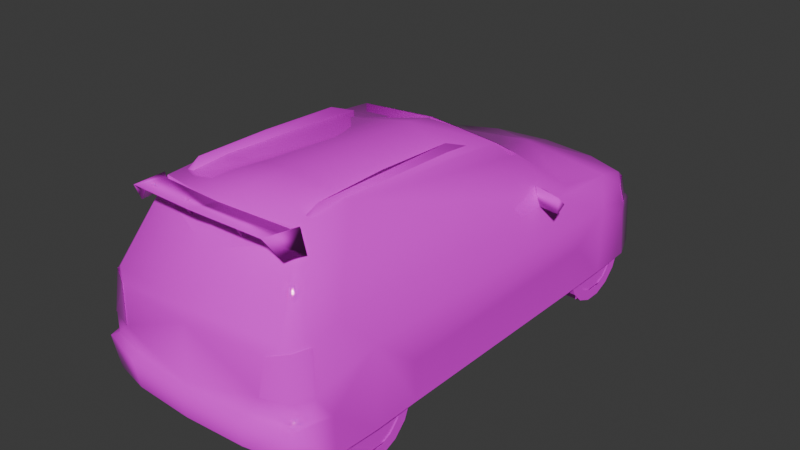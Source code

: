 # Source: demas.blend  (saved by Blender 4.0.36; exported with 4.5.12 LTS)
import bpy
from mathutils import Matrix  # noqa: F401  (used for matrix-valued properties, if any)

bpy.ops.wm.read_factory_settings(use_empty=True)
scene = bpy.context.scene
scene.name = 'Scene'

# ---- collections
col_collection = bpy.data.collections.new('Collection'); scene.collection.children.link(col_collection)

# ---- images (referenced by path relative to the original .blend; pixels are not part of the script)
import os
ASSET_DIR = os.environ.get("B2B_ASSET_DIR", "")  # directory of the original .blend (textures are referenced by path, not embedded)
HERE = os.path.dirname(os.path.abspath(__file__))  # packed textures are extracted next to this script under _unpacked/

def load_image(name, relpath, width, height, colorspace="sRGB"):
    """Load a texture the original file referenced (path relative to the .blend, or extracted next to this script)."""
    p = next((c for c in (os.path.join(HERE, relpath), os.path.join(ASSET_DIR, relpath)) if relpath and os.path.exists(c)), "")
    if p:
        img = bpy.data.images.load(p, check_existing=True)
        img.name = name
    else:  # same state as the original file: an image datablock whose file is absent (Cycles renders it pink)
        img = bpy.data.images.new(name, width, height)
        img.source = "FILE"
        img.filepath = "//" + (relpath or name)
    img.colorspace_settings.name = colorspace
    return img
img_0_png = load_image('0.png', 'textures/0.png', 1024, 1024, 'sRGB')

# ---- materials (node trees are filled in below, after node groups)
mat_material_001 = bpy.data.materials.new('Material.001')
mat_material_001.alpha_threshold = 0.999
mat_material_001.use_transparent_shadow = False
mat_material_001.roughness = 0.5
mat_material_001.line_color = (0.0, 0.0, 0.0, 1.0)
mat_material = bpy.data.materials.new('Material')
mat_material.alpha_threshold = 0.999
mat_material.use_transparent_shadow = False
mat_material.roughness = 0.5
mat_material.line_color = (0.0, 0.0, 0.0, 1.0)

# ---- material node trees
mat_material_001.use_nodes = True; mat_material_001.node_tree.nodes.clear()
_N = mat_material_001.node_tree.nodes; _L = mat_material_001.node_tree.links
n0 = _N.new('ShaderNodeOutputMaterial'); n0.name = 'Material Output'; n0.location = (300, 300)
n1 = _N.new('ShaderNodeBsdfPrincipled'); n1.name = 'Principled BSDF'; n1.location = (10, 300)
n1.inputs[2].default_value = 0.0
n1.inputs[3].default_value = 1.45
n2 = _N.new('ShaderNodeTexImage'); n2.name = 'Image Texture'; n2.location = (-280, 280)
n2.image = img_0_png
n2.interpolation = 'Closest'
_L.new(n1.outputs[0], n0.inputs[0])
_L.new(n2.outputs[0], n1.inputs[0])
_L.new(n2.outputs[1], n1.inputs[4])
n0.is_active_output = True
mat_material.use_nodes = True; mat_material.node_tree.nodes.clear()
_N = mat_material.node_tree.nodes; _L = mat_material.node_tree.links
n0 = _N.new('ShaderNodeOutputMaterial'); n0.name = 'Material Output'; n0.location = (300, 300)
n1 = _N.new('ShaderNodeBsdfPrincipled'); n1.name = 'Principled BSDF'; n1.location = (10, 300)
n1.inputs[3].default_value = 1.45
n2 = _N.new('ShaderNodeTexImage'); n2.name = 'Image Texture'; n2.location = (-280, 280)
n2.image = img_0_png
n2.interpolation = 'Closest'
_L.new(n1.outputs[0], n0.inputs[0])
_L.new(n2.outputs[0], n1.inputs[0])
_L.new(n2.outputs[1], n1.inputs[4])
n0.is_active_output = True

# ---- world
world_world = bpy.data.worlds.new('World'); scene.world = world_world
world_world.use_nodes = True; world_world.node_tree.nodes.clear()
_N = world_world.node_tree.nodes; _L = world_world.node_tree.links
n0 = _N.new('ShaderNodeOutputWorld'); n0.name = 'World Output'; n0.location = (300, 300)
n1 = _N.new('ShaderNodeBackground'); n1.name = 'Background'; n1.location = (10, 300)
n1.inputs[0].default_value = (0.05088, 0.05088, 0.05088, 1.0)
_L.new(n1.outputs[0], n0.inputs[0])
n0.is_active_output = True
world_world.color = (0.05088, 0.05088, 0.05088)
world_world.use_sun_shadow = False
world_world.sun_shadow_jitter_overblur = 0.0

# ---- meshes
me_a_emn = bpy.data.meshes.new('a-emn')
me_a_emn.from_pydata([(-0.3946, 0.8316, -0.007083), (-0.3946, -1.528, 0.02906), (-0.3946, 1.473, 0.461), (-0.3946, -0.8534, 0.5596), (-0.3946, 0.9352, 0.5152), (-0.3946, -1.525, 0.5977), (-0.3946, 1.554, -0.007083), (-0.3946, -0.8502, 0.01319), (0.3938, 0.8316, -0.007083), (0.3938, 1.554, -0.007083), (0.3938, 1.473, 0.461), (0.3938, 0.9352, 0.5152), (0.3938, -1.528, 0.02906), (0.3938, -0.8502, 0.01319), (0.3938, -0.8534, 0.5596), (0.3938, -1.525, 0.5977), (0.2161, -1.472, 1.269), (0.2154, -1.489, 1.282), (0.1853, -1.489, 1.282), (0.187, -1.475, 1.271), (0.2002, -1.611, 1.28), (0.2012, -1.536, 1.157), (-0.2012, -1.536, 1.157), (-0.2002, -1.611, 1.28), (-0.187, -1.475, 1.271), (-0.1853, -1.489, 1.282), (-0.2154, -1.489, 1.282), (-0.2161, -1.472, 1.269), (-0.4857, -1.455, 1.269), (-0.5316, -1.429, 1.287), (-0.4881, -1.592, 1.27), (-0.5001, -1.672, 1.302), (-0.5926, -1.446, 1.147), (0.0, -1.51, 1.293), (0.4857, -1.455, 1.269), (0.4881, -1.592, 1.27), (0.5316, -1.429, 1.287), (0.5001, -1.672, 1.302), (0.5926, -1.446, 1.147), (0.0, -1.711, 1.322), (0.0, -1.639, 1.284), (-0.4903, -1.311, 1.261), (-0.4725, -1.227, 1.33), (-0.439, -1.311, 1.261), (-0.4627, 0.0901, 1.219), (-0.4627, -0.126, 1.306), (-0.4622, -0.7032, 1.332), (0.4622, -0.7032, 1.332), (0.4627, -0.126, 1.306), (0.4627, 0.0901, 1.219), (0.439, -1.311, 1.261), (0.4725, -1.227, 1.33), (0.4903, -1.311, 1.261), (0.9081, 0.5421, 0.7899), (0.7039, 0.65, 0.786), (0.7296, 0.536, 0.722), (0.681, 0.5491, 0.8521), (0.8922, 0.4922, 0.8473), (0.8922, 0.4957, 0.7315), (-0.8922, 0.4957, 0.7315), (-0.8922, 0.4922, 0.8473), (-0.681, 0.5491, 0.8521), (-0.7296, 0.536, 0.722), (-0.7039, 0.65, 0.786), (-0.9081, 0.5421, 0.7899), (-0.7083, 1.789, 0.326), (-0.2823, 1.886, -0.01294), (0.0002417, 1.017, 0.7765), (-0.5325, -1.032, 1.281), (0.0002417, -0.9999, 1.314), (0.0002417, 0.335, 1.214), (-0.8214, 1.554, -0.01294), (-0.8314, -1.525, 0.02491), (0.7222, -1.748, 0.04419), (0.8316, -1.525, 0.02491), (0.8206, -1.525, 0.2898), (0.5316, -1.409, 1.261), (0.8214, 1.554, -0.01294), (0.8351, -1.193, 0.5784), (0.7464, -1.384, 0.7911), (0.5325, -1.032, 1.281), (0.2823, 1.886, -0.01294), (0.7083, 1.789, 0.326), (0.8351, 1.197, 0.4847), (-0.8351, 1.197, 0.4847), (0.8314, 0.8355, -0.01294), (-0.8314, 0.8355, -0.01294), (-0.837, -0.8541, 0.01123), (0.837, -0.8541, 0.01123), (-0.3863, 1.797, 0.5106), (0.3863, 1.797, 0.5106), (-0.8263, -0.8541, 0.2898), (-0.8233, 1.495, 0.326), (0.8263, -0.8541, 0.2898), (0.8263, 0.8941, 0.2898), (-0.8263, 0.8941, 0.2898), (0.8233, 1.495, 0.326), (-0.7342, 0.7645, 0.701), (-0.5333, 0.2881, 1.194), (0.7342, 0.7645, 0.701), (0.5333, 0.2881, 1.194), (0.2803, 1.895, 0.326), (-0.2803, 1.895, 0.326), (-0.8206, -1.525, 0.2898), (0.7086, -1.605, 0.7704), (-0.8351, -1.193, 0.5784), (-0.7247, -1.748, 0.04419), (-0.5316, -1.409, 1.261), (0.0002417, -1.51, 1.278), (-0.7464, -1.384, 0.7911), (-0.7086, -1.605, 0.7704), (0.5269, -1.464, 1.206), (-0.5269, -1.464, 1.206), (-0.7506, -1.782, 0.2788), (0.7506, -1.782, 0.2788), (-0.6522, -1.719, 0.7623), (-0.4324, -1.873, 0.2788), (-0.4288, -1.837, 0.07814), (0.4288, -1.837, 0.07814), (0.4324, -1.873, 0.2788), (0.6522, -1.727, 0.7623), (0.0002417, -1.893, 0.2788), (0.0002417, -1.86, 0.08058), (-0.6868, 1.696, 0.5242), (0.6868, 1.696, 0.5242), (0.0002417, -1.793, 0.7623), (-0.702, -1.703, 0.7225), (0.702, -1.703, 0.7225), (0.0002417, 1.827, 0.5323), (0.0002417, 1.907, 0.326), (0.0002417, 1.898, -0.01294), (0.0002417, 1.479, 0.6854), (-0.7359, 1.778, -0.01294), (0.7354, 1.777, -0.01294), (0.7237, 1.351, 0.6593), (-0.7237, 1.351, 0.6593), (0.7425, -1.585, 0.7225), (-0.7425, -1.585, 0.7225), (0.0, -1.621, 1.057), (-0.7262, -1.733, 0.4341), (-0.7782, -1.615, 0.4341), (0.7262, -1.733, 0.4341), (0.7782, -1.615, 0.4341), (-0.5782, -1.769, 0.6876), (-0.5477, -1.798, 0.4341), (0.5787, -1.769, 0.6876), (0.5477, -1.798, 0.4341), (0.7808, 1.586, 0.3802), (0.7042, 1.731, 0.3802), (0.3704, 1.833, 0.3802), (-0.3704, 1.833, 0.3802), (-0.7042, 1.731, 0.3802), (-0.7808, 1.586, 0.3802), (0.7574, 1.554, 0.515), (-0.7574, 1.554, 0.515), (0.0002417, 1.868, 0.3802), (0.585, 0.4588, 1.075), (0.0002417, 0.5132, 1.11), (-0.585, 0.4588, 1.075), (-0.8377, -1.193, 0.01148), (0.8377, -1.193, 0.01148), (-0.8319, 1.197, -0.01294), (0.8319, 1.197, -0.01294), (0.0002417, -1.839, 0.2898), (-0.7201, -1.737, 0.2898), (0.7201, -1.737, 0.2898), (0.4434, -1.805, 0.2898), (-0.4429, -1.805, 0.2898), (0.7738, -1.652, 0.2898), (-0.7738, -1.652, 0.2898), (-0.7201, 0.8797, 0.7435), (0.7203, 0.8797, 0.7435), (-0.6932, 1.631, 0.5757), (-0.4141, 1.708, 0.5967), (0.4141, 1.708, 0.5967), (0.6932, 1.631, 0.5757), (0.0002417, 1.744, 0.6038), (0.0002417, -1.816, 0.6876), (0.0002417, 0.08839, 1.26), (-0.5201, -0.1362, 1.241), (0.5201, -0.1362, 1.241), (0.5533, -1.59, 1.166), (-0.5533, -1.59, 1.166), (-0.3878, 1.799, 0.5106), (0.3878, 1.799, 0.5106), (-0.6896, 1.698, 0.5242), (0.6896, 1.698, 0.5242), (0.784, 1.588, 0.3802), (0.707, 1.733, 0.3802), (0.3719, 1.835, 0.3802), (-0.3719, 1.835, 0.3802), (-0.707, 1.733, 0.3802), (-0.784, 1.588, 0.3802), (0.7604, 1.556, 0.515), (-0.7604, 1.556, 0.515), (0.0002417, 0.3366, 1.216), (-0.5333, 0.2897, 1.196), (0.5333, 0.2897, 1.195), (0.585, 0.4604, 1.076), (0.0002417, 0.5148, 1.111), (-0.585, 0.4604, 1.077), (0.5316, -1.411, 1.261), (-0.5316, -1.411, 1.261), (0.0002417, -1.512, 1.278), (0.5269, -1.466, 1.206), (-0.5269, -1.466, 1.206), (0.0, -1.622, 1.057), (-0.7049, -1.706, 0.7225), (0.7049, -1.706, 0.7225), (0.7456, -1.588, 0.7225), (-0.7456, -1.588, 0.7225), (-0.7291, -1.736, 0.4341), (-0.7814, -1.617, 0.4341), (0.7291, -1.736, 0.4341), (0.7814, -1.617, 0.4341), (-0.5806, -1.772, 0.6876), (-0.5499, -1.801, 0.4341), (0.5811, -1.772, 0.6876), (0.5499, -1.801, 0.4341)], [], [(130, 81, 66), (122, 117, 118), (105, 78, 75, 103), (78, 105, 91, 93), (84, 83, 94, 95), (83, 84, 92, 96), (66, 81, 133, 132), (72, 74, 73, 106), (106, 73, 118, 117), (88, 87, 86, 85), (132, 133, 77, 71), (87, 88, 93, 91), (72, 103, 75, 74), (85, 86, 95, 94), (71, 77, 96, 92), (1, 5, 3, 7), (0, 4, 2, 6), (12, 13, 14, 15), (8, 9, 10, 11), (126, 139, 143), (127, 145, 141), (146, 141, 145), (144, 143, 139), (182, 31, 32), (36, 37, 38), (37, 35, 181), (31, 182, 30), (163, 177, 144), (163, 146, 177), (167, 144, 164), (166, 165, 146), (172, 173, 123), (175, 124, 174), (125, 177, 145), (125, 143, 177), (75, 114, 74), (103, 72, 113), (107, 110, 126), (104, 76, 127), (99, 83, 134), (97, 135, 84), (80, 76, 79), (68, 109, 107), (78, 83, 79), (75, 78, 142), (136, 142, 78), (79, 136, 78), (137, 105, 140), (109, 105, 137), (131, 176, 173), (131, 174, 176), (135, 172, 154), (134, 153, 175), (97, 170, 135), (97, 158, 170), (164, 169, 113), (75, 168, 114), (75, 142, 168), (120, 125, 145), (115, 143, 125), (163, 166, 146), (163, 144, 167), (141, 146, 165), (139, 164, 144), (154, 84, 135), (153, 134, 83), (124, 90, 174), (151, 65, 152), (126, 143, 115), (134, 171, 99), (89, 123, 173), (145, 177, 146), (165, 114, 168), (123, 154, 172), (148, 147, 82), (127, 120, 145), (143, 144, 177), (126, 110, 137), (105, 103, 140), (140, 103, 169), (152, 65, 92), (113, 169, 103), (136, 104, 127), (113, 72, 106), (114, 73, 74), (99, 79, 83), (153, 124, 175), (147, 96, 82), (99, 171, 156), (59, 60, 64), (58, 53, 57), (50, 52, 51), (52, 49, 48), (49, 50, 48), (44, 45, 43), (41, 45, 44), (43, 42, 41), (33, 40, 28), (33, 34, 40), (30, 28, 40), (35, 40, 34), (181, 38, 37), (36, 38, 34), (181, 35, 38), (34, 37, 36), (35, 34, 38), (29, 32, 31), (30, 32, 28), (182, 32, 30), (28, 29, 31), (29, 28, 32), (24, 22, 27), (25, 26, 23), (18, 20, 17), (19, 16, 21), (98, 70, 157, 158), (70, 100, 156, 157), (152, 154, 123, 151), (150, 151, 123, 89), (149, 90, 124, 148), (147, 148, 124, 153), (139, 126, 137, 140), (107, 112, 138, 108), (141, 142, 136, 127), (138, 111, 76, 108), (68, 69, 178, 179), (69, 80, 180, 178), (176, 128, 89, 173), (171, 67, 157, 156), (164, 139, 140, 169), (163, 121, 119, 166), (121, 163, 167, 116), (141, 165, 168, 142), (77, 96, 83, 162), (86, 95, 84, 161), (92, 71, 161, 84), (162, 83, 94, 85), (88, 93, 78, 160), (72, 103, 105, 159), (91, 87, 159, 105), (160, 78, 75, 74), (100, 180, 80, 156), (179, 98, 158, 68), (89, 128, 155, 150), (128, 90, 149, 155), (164, 113, 116, 167), (166, 119, 114, 165), (131, 134, 175, 174), (81, 101, 82, 133), (147, 153, 83, 96), (135, 170, 67, 131), (171, 134, 131, 67), (149, 101, 129, 155), (101, 81, 130, 129), (76, 111, 120, 127), (138, 125, 120, 111), (152, 92, 84, 154), (176, 174, 90, 128), (116, 117, 122, 121), (172, 135, 131, 173), (118, 73, 114, 119), (117, 116, 113, 106), (157, 67, 170, 158), (137, 110, 107, 109), (122, 118, 119, 121), (136, 79, 76, 104), (107, 126, 115, 112), (107, 108, 69, 68), (68, 158, 97, 109), (69, 108, 76, 80), (138, 112, 115, 125), (150, 155, 129, 102), (97, 84, 105, 109), (82, 101, 149, 148), (83, 78, 93, 94), (102, 65, 151, 150), (102, 66, 132, 65), (100, 70, 178, 180), (99, 156, 80, 79), (88, 85, 94, 93), (77, 133, 82, 96), (132, 71, 92, 65), (95, 86, 87, 91), (70, 98, 179, 178), (95, 91, 105, 84), (102, 129, 130, 66), (64, 63, 62, 59), (64, 60, 61, 63), (62, 61, 60, 59), (56, 55, 58, 57), (56, 57, 53, 54), (55, 54, 53, 58), (51, 47, 48, 50), (47, 51, 52, 48), (42, 46, 45, 41), (46, 42, 43, 45), (31, 30, 40, 39), (37, 34, 33, 39), (28, 31, 39, 33), (35, 37, 39, 40), (22, 23, 26, 27), (24, 25, 23, 22), (18, 19, 21, 20), (20, 21, 16, 17), (192, 194, 185, 191), (190, 191, 185, 183), (189, 184, 186, 188), (187, 188, 186, 193), (196, 195, 199, 200), (195, 197, 198, 199), (202, 205, 206, 203), (206, 204, 201, 203), (207, 211, 215), (208, 217, 213), (218, 213, 217), (216, 215, 211), (211, 207, 210, 212), (213, 214, 209, 208)])
me_a_emn.polygons.foreach_set('use_smooth', [True] * 218)
_k = set([(66, 130), (66, 132), (71, 132), (71, 161), (72, 106), (72, 159), (73, 74), (73, 118), (74, 160), (77, 133), (77, 162), (81, 130), (81, 133), (85, 88), (85, 162), (86, 87), (86, 161), (87, 159), (88, 160), (106, 117), (117, 122), (118, 122)])
me_a_emn.attributes.new('sharp_edge', 'BOOLEAN', 'EDGE').data.foreach_set('value', [ (min(e.vertices), max(e.vertices)) in _k for e in me_a_emn.edges])
_uv = me_a_emn.uv_layers.new(name='UVMap')
_uv.uv.foreach_set('vector', [0.031, 0.0, 0.031, 0.031, 0.0, 0.031, 0.031, 0.0, 0.031, 0.031, 0.0, 0.031, 0.031, 0.0, 0.031, 0.031, 0.0, 0.031, 0.0, 0.0, 0.031, 0.0, 0.031, 0.031, 0.0, 0.031, 0.0, 0.0, 0.031, 0.0, 0.031, 0.031, 0.0, 0.031, 0.0, 0.0, 0.031, 0.0, 0.031, 0.031, 0.0, 0.031, 0.0, 0.0, 0.031, 0.0, 0.031, 0.031, 0.0, 0.031, 0.0, 0.0, 0.031, 0.0, 0.031, 0.031, 0.0, 0.031, 0.0, 0.0, 0.031, 0.0, 0.031, 0.031, 0.0, 0.031, 0.0, 0.0, 0.031, 0.0, 0.031, 0.031, 0.0, 0.031, 0.0, 0.0, 0.031, 0.0, 0.031, 0.031, 0.0, 0.031, 0.0, 0.0, 0.031, 0.0, 0.031, 0.031, 0.0, 0.031, 0.0, 0.0, 0.031, 0.0, 0.031, 0.031, 0.0, 0.031, 0.0, 0.0, 0.031, 0.0, 0.031, 0.031, 0.0, 0.031, 0.0, 0.0, 0.031, 0.0, 0.031, 0.031, 0.0, 0.031, 0.0, 0.0, 0.031, 0.0, 0.031, 0.031, 0.0, 0.031, 0.0, 0.0, 0.031, 0.0, 0.031, 0.031, 0.0, 0.031, 0.0, 0.0, 0.031, 0.0, 0.031, 0.031, 0.0, 0.031, 0.0, 0.0, 0.031, 0.0, 0.031, 0.031, 0.0, 0.031, 0.0, 0.0, 0.569, 0.929, 0.576, 0.855, 0.537, 0.918, 0.569, 0.929, 0.537, 0.918, 0.576, 0.855, 0.529, 0.855, 0.576, 0.855, 0.537, 0.918, 0.529, 0.855, 0.537, 0.918, 0.576, 0.855, 0.192, 0.867, 0.2, 0.863, 0.188, 0.875, 0.365, 0.875, 0.361, 0.863, 0.373, 0.875, 0.373, 0.878, 0.357, 0.902, 0.333, 0.878, 0.373, 0.878, 0.333, 0.878, 0.357, 0.902, 0.376, 0.816, 0.376, 0.918, 0.529, 0.855, 0.376, 0.816, 0.529, 0.855, 0.376, 0.918, 0.498, 0.816, 0.529, 0.855, 0.576, 0.816, 0.498, 0.816, 0.576, 0.816, 0.529, 0.855, 0.961, 0.808, 0.894, 0.784, 0.961, 0.788, 0.631, 0.808, 0.635, 0.788, 0.698, 0.784, 0.376, 0.937, 0.376, 0.918, 0.537, 0.918, 0.376, 0.937, 0.537, 0.918, 0.376, 0.918, 0.549, 0.698, 0.592, 0.694, 0.549, 0.635, 0.549, 0.698, 0.549, 0.635, 0.592, 0.694, 0.945, 0.62, 0.98, 0.518, 1.0, 0.506, 0.98, 0.518, 0.945, 0.62, 1.0, 0.506, 0.157, 0.792, 0.082, 0.741, 0.055, 0.784, 0.157, 0.792, 0.055, 0.784, 0.082, 0.741, 0.871, 0.624, 0.945, 0.62, 0.937, 0.522, 0.871, 0.624, 0.937, 0.522, 0.945, 0.62, 0.49, 0.765, 0.082, 0.741, 0.525, 0.812, 0.549, 0.698, 0.49, 0.765, 0.565, 0.729, 0.561, 0.8, 0.565, 0.729, 0.49, 0.765, 0.525, 0.812, 0.561, 0.8, 0.49, 0.765, 0.561, 0.8, 0.49, 0.765, 0.565, 0.729, 0.525, 0.812, 0.49, 0.765, 0.561, 0.8, 0.796, 0.843, 0.796, 0.776, 0.894, 0.784, 0.796, 0.843, 0.698, 0.784, 0.796, 0.776, 0.055, 0.784, 0.008, 0.765, 0.02, 0.749, 0.055, 0.784, 0.02, 0.749, 0.008, 0.765, 0.157, 0.792, 0.137, 0.8, 0.059, 0.78, 0.522, 0.502, 0.58, 0.584, 0.502, 0.514, 0.584, 0.698, 0.569, 0.698, 0.592, 0.694, 0.549, 0.698, 0.569, 0.698, 0.592, 0.694, 0.549, 0.698, 0.565, 0.729, 0.569, 0.698, 0.557, 0.937, 0.376, 0.937, 0.537, 0.918, 0.557, 0.937, 0.537, 0.918, 0.376, 0.937, 0.376, 0.816, 0.498, 0.816, 0.529, 0.855, 0.376, 0.816, 0.529, 0.855, 0.498, 0.816, 0.576, 0.855, 0.529, 0.855, 0.576, 0.816, 0.576, 0.855, 0.576, 0.816, 0.529, 0.855, 0.02, 0.749, 0.082, 0.741, 0.055, 0.784, 0.02, 0.749, 0.055, 0.784, 0.082, 0.741, 0.635, 0.788, 0.706, 0.765, 0.698, 0.784, 0.965, 0.749, 0.965, 0.733, 0.988, 0.749, 0.569, 0.929, 0.537, 0.918, 0.557, 0.937, 0.055, 0.784, 0.137, 0.804, 0.157, 0.792, 0.89, 0.765, 0.961, 0.788, 0.894, 0.784, 0.537, 0.918, 0.376, 0.918, 0.529, 0.855, 0.584, 0.698, 0.592, 0.694, 0.569, 0.698, 0.0, 0.753, 0.02, 0.749, 0.008, 0.765, 0.965, 0.749, 0.988, 0.749, 0.965, 0.733, 0.569, 0.929, 0.557, 0.937, 0.537, 0.918, 0.537, 0.918, 0.529, 0.855, 0.376, 0.918, 1.0, 0.506, 0.98, 0.518, 0.976, 0.506, 0.49, 0.765, 0.549, 0.698, 0.565, 0.729, 0.565, 0.729, 0.549, 0.698, 0.569, 0.698, 0.988, 0.749, 0.965, 0.733, 1.0, 0.733, 0.592, 0.694, 0.569, 0.698, 0.549, 0.698, 0.976, 0.506, 0.98, 0.518, 1.0, 0.506, 0.592, 0.694, 0.549, 0.635, 0.588, 0.639, 0.592, 0.694, 0.588, 0.639, 0.549, 0.635, 0.157, 0.792, 0.525, 0.812, 0.082, 0.741, 0.02, 0.749, 0.0, 0.753, 0.008, 0.765, 0.988, 0.749, 1.0, 0.733, 0.965, 0.733, 0.522, 0.502, 0.502, 0.514, 0.58, 0.584, 0.369, 0.961, 0.369, 1.0, 0.373, 0.98, 0.369, 0.961, 0.373, 0.98, 0.369, 1.0, 0.373, 0.831, 0.373, 0.831, 0.361, 0.859, 0.373, 0.831, 0.188, 0.816, 0.216, 0.851, 0.188, 0.816, 0.373, 0.831, 0.216, 0.851, 0.188, 0.816, 0.216, 0.851, 0.373, 0.831, 0.373, 0.831, 0.216, 0.851, 0.188, 0.816, 0.373, 0.831, 0.361, 0.859, 0.373, 0.831, 0.373, 0.949, 0.373, 0.902, 0.322, 0.953, 0.314, 0.945, 0.365, 0.953, 0.314, 0.902, 0.325, 0.906, 0.322, 0.953, 0.373, 0.902, 0.361, 0.906, 0.314, 0.902, 0.365, 0.953, 0.369, 0.867, 0.373, 0.875, 0.361, 0.863, 0.365, 0.929, 0.369, 0.914, 0.365, 0.925, 0.333, 0.878, 0.357, 0.902, 0.314, 0.933, 0.357, 0.875, 0.361, 0.863, 0.365, 0.875, 0.357, 0.902, 0.341, 0.953, 0.314, 0.933, 0.196, 0.875, 0.188, 0.875, 0.2, 0.863, 0.357, 0.902, 0.314, 0.933, 0.341, 0.953, 0.333, 0.878, 0.314, 0.933, 0.357, 0.902, 0.204, 0.875, 0.196, 0.875, 0.2, 0.863, 0.322, 0.929, 0.322, 0.925, 0.318, 0.914, 0.337, 0.925, 0.333, 0.914, 0.333, 0.925, 0.337, 0.929, 0.333, 0.929, 0.333, 0.925, 0.349, 0.929, 0.353, 0.925, 0.353, 0.929, 0.349, 0.925, 0.353, 0.925, 0.353, 0.914, 0.424, 0.341, 0.561, 0.341, 0.561, 0.322, 0.412, 0.318, 0.561, 0.341, 0.424, 0.341, 0.412, 0.318, 0.561, 0.322, 0.624, 0.941, 0.616, 0.992, 0.592, 1.0, 0.6, 0.941, 0.494, 0.941, 0.6, 0.941, 0.592, 1.0, 0.498, 0.992, 0.494, 0.941, 0.498, 0.992, 0.592, 1.0, 0.6, 0.941, 0.624, 0.941, 0.6, 0.941, 0.592, 1.0, 0.616, 0.992, 0.584, 0.729, 0.58, 0.8, 0.561, 0.8, 0.565, 0.729, 0.608, 0.337, 0.612, 0.329, 0.749, 0.306, 0.749, 0.341, 0.584, 0.729, 0.565, 0.729, 0.561, 0.8, 0.58, 0.8, 0.749, 0.306, 0.612, 0.329, 0.608, 0.337, 0.749, 0.341, 0.596, 0.682, 0.675, 0.682, 0.675, 0.737, 0.596, 0.725, 0.675, 0.682, 0.749, 0.682, 0.749, 0.725, 0.675, 0.737, 0.796, 0.776, 0.796, 0.753, 0.89, 0.765, 0.894, 0.784, 0.376, 0.255, 0.561, 0.251, 0.561, 0.322, 0.412, 0.318, 0.584, 0.698, 0.584, 0.729, 0.565, 0.729, 0.569, 0.698, 0.392, 0.404, 0.392, 0.4, 0.506, 0.4, 0.51, 0.404, 0.392, 0.4, 0.392, 0.404, 0.271, 0.404, 0.271, 0.4, 0.584, 0.729, 0.584, 0.698, 0.569, 0.698, 0.565, 0.729, 0.02, 0.627, 0.031, 0.706, 0.082, 0.741, 0.082, 0.627, 0.145, 0.627, 0.133, 0.698, 0.082, 0.741, 0.082, 0.627, 0.031, 0.706, 0.02, 0.627, 0.082, 0.627, 0.082, 0.741, 0.082, 0.627, 0.082, 0.741, 0.133, 0.698, 0.145, 0.627, 0.435, 0.635, 0.435, 0.698, 0.49, 0.765, 0.49, 0.635, 0.549, 0.635, 0.549, 0.698, 0.49, 0.765, 0.49, 0.635, 0.435, 0.698, 0.435, 0.635, 0.49, 0.635, 0.49, 0.765, 0.49, 0.635, 0.49, 0.765, 0.549, 0.698, 0.549, 0.635, 0.616, 0.608, 0.698, 0.62, 0.871, 0.624, 0.58, 0.584, 0.698, 0.62, 0.616, 0.608, 0.58, 0.584, 0.871, 0.624, 0.498, 0.992, 0.376, 1.0, 0.376, 0.941, 0.494, 0.941, 0.376, 1.0, 0.498, 0.992, 0.494, 0.941, 0.376, 0.941, 0.196, 0.404, 0.188, 0.404, 0.271, 0.4, 0.271, 0.404, 0.51, 0.404, 0.506, 0.4, 0.592, 0.404, 0.584, 0.404, 0.796, 0.843, 0.627, 0.878, 0.631, 0.808, 0.698, 0.784, 0.835, 0.627, 0.835, 0.733, 0.965, 0.733, 0.973, 0.627, 0.016, 0.718, 0.02, 0.749, 0.082, 0.741, 0.031, 0.706, 0.969, 0.878, 0.969, 1.0, 0.796, 0.965, 0.796, 0.843, 0.627, 1.0, 0.627, 0.878, 0.796, 0.843, 0.796, 0.965, 0.863, 0.749, 0.835, 0.733, 0.753, 0.733, 0.753, 0.749, 0.835, 0.733, 0.835, 0.627, 0.753, 0.627, 0.753, 0.733, 0.608, 0.337, 0.612, 0.329, 0.576, 0.259, 0.565, 0.251, 0.749, 0.306, 0.749, 0.259, 0.576, 0.259, 0.612, 0.329, 0.016, 0.718, 0.031, 0.706, 0.082, 0.741, 0.02, 0.749, 0.796, 0.776, 0.698, 0.784, 0.706, 0.765, 0.796, 0.753, 0.271, 0.4, 0.275, 0.353, 0.392, 0.353, 0.392, 0.4, 0.961, 0.808, 0.969, 0.878, 0.796, 0.843, 0.894, 0.784, 0.506, 0.353, 0.584, 0.345, 0.592, 0.404, 0.506, 0.4, 0.275, 0.353, 0.271, 0.4, 0.188, 0.404, 0.192, 0.345, 0.561, 0.322, 0.561, 0.251, 0.376, 0.255, 0.412, 0.318, 0.976, 0.506, 0.98, 0.518, 0.945, 0.62, 0.937, 0.522, 0.392, 0.353, 0.506, 0.353, 0.506, 0.4, 0.392, 0.4, 0.976, 0.506, 0.937, 0.522, 0.945, 0.62, 0.98, 0.518, 0.608, 0.337, 0.565, 0.251, 0.576, 0.259, 0.612, 0.329, 0.596, 0.663, 0.675, 0.659, 0.675, 0.682, 0.596, 0.682, 0.871, 0.624, 0.58, 0.584, 0.522, 0.502, 0.937, 0.522, 0.675, 0.682, 0.675, 0.659, 0.749, 0.663, 0.749, 0.682, 0.749, 0.306, 0.612, 0.329, 0.576, 0.259, 0.749, 0.259, 0.863, 0.749, 0.753, 0.749, 0.753, 0.733, 0.835, 0.733, 0.157, 0.792, 0.082, 0.741, 0.49, 0.765, 0.525, 0.812, 0.965, 0.733, 0.835, 0.733, 0.863, 0.749, 0.965, 0.749, 0.082, 0.741, 0.49, 0.765, 0.435, 0.698, 0.133, 0.698, 0.835, 0.733, 0.965, 0.733, 0.965, 0.749, 0.863, 0.749, 0.835, 0.733, 0.835, 0.627, 0.973, 0.627, 0.965, 0.733, 0.749, 0.749, 0.675, 0.749, 0.675, 0.737, 0.749, 0.725, 0.522, 0.502, 0.58, 0.584, 0.871, 0.624, 0.937, 0.522, 0.435, 0.635, 0.145, 0.627, 0.133, 0.698, 0.435, 0.698, 1.0, 0.627, 0.973, 0.627, 0.965, 0.733, 1.0, 0.733, 0.973, 0.627, 1.0, 0.627, 1.0, 0.733, 0.965, 0.733, 0.133, 0.698, 0.145, 0.627, 0.435, 0.635, 0.435, 0.698, 0.675, 0.749, 0.596, 0.749, 0.596, 0.725, 0.675, 0.737, 0.133, 0.698, 0.435, 0.698, 0.49, 0.765, 0.082, 0.741, 0.835, 0.733, 0.753, 0.733, 0.753, 0.627, 0.835, 0.627, 0.373, 0.98, 0.318, 0.98, 0.325, 0.957, 0.369, 0.961, 0.373, 0.98, 0.369, 1.0, 0.314, 1.0, 0.318, 0.98, 0.749, 0.525, 0.749, 0.6, 0.749, 0.596, 0.749, 0.529, 0.761, 0.6, 0.761, 0.525, 0.761, 0.529, 0.761, 0.596, 0.314, 1.0, 0.369, 1.0, 0.373, 0.98, 0.318, 0.98, 0.325, 0.957, 0.318, 0.98, 0.373, 0.98, 0.369, 0.961, 0.361, 0.859, 0.294, 0.859, 0.216, 0.851, 0.373, 0.831, 0.294, 0.859, 0.361, 0.859, 0.373, 0.831, 0.216, 0.851, 0.361, 0.859, 0.294, 0.859, 0.216, 0.851, 0.373, 0.831, 0.294, 0.859, 0.361, 0.859, 0.373, 0.831, 0.216, 0.851, 0.322, 0.878, 0.325, 0.906, 0.373, 0.902, 0.373, 0.878, 0.361, 0.863, 0.357, 0.875, 0.282, 0.871, 0.282, 0.863, 0.204, 0.875, 0.2, 0.863, 0.282, 0.863, 0.282, 0.871, 0.361, 0.906, 0.365, 0.882, 0.314, 0.878, 0.314, 0.902, 0.325, 0.898, 0.361, 0.894, 0.345, 0.945, 0.341, 0.949, 0.341, 0.949, 0.345, 0.945, 0.361, 0.894, 0.325, 0.898, 0.345, 0.945, 0.341, 0.949, 0.325, 0.898, 0.361, 0.894, 0.361, 0.894, 0.325, 0.898, 0.341, 0.949, 0.345, 0.945, 0.204, 0.251, 0.212, 0.333, 0.243, 0.337, 0.235, 0.251, 0.373, 0.251, 0.235, 0.251, 0.243, 0.337, 0.365, 0.329, 0.373, 0.251, 0.365, 0.329, 0.243, 0.337, 0.235, 0.251, 0.204, 0.251, 0.235, 0.251, 0.243, 0.337, 0.212, 0.333, 0.357, 0.247, 0.184, 0.247, 0.184, 0.188, 0.373, 0.188, 0.184, 0.247, 0.016, 0.247, 0.0, 0.188, 0.184, 0.188, 1.0, 0.494, 1.0, 0.482, 0.863, 0.443, 0.863, 0.498, 0.863, 0.443, 1.0, 0.482, 1.0, 0.494, 0.863, 0.498, 0.914, 0.443, 0.914, 0.282, 0.98, 0.424, 0.914, 0.443, 0.98, 0.424, 0.914, 0.282, 1.0, 0.282, 0.914, 0.282, 0.98, 0.424, 1.0, 0.282, 0.98, 0.424, 0.914, 0.282, 0.914, 0.282, 0.914, 0.443, 0.867, 0.447, 0.863, 0.282, 0.914, 0.282, 0.863, 0.282, 0.867, 0.447, 0.914, 0.443])
me_a_emn.materials.append(mat_material_001)
me_a_emn.update()
me_a_emn_001 = bpy.data.meshes.new('a-emn.001')
me_a_emn_001.from_pydata([(0.1023, 0.3057, 0.06056), (0.1023, 0.2293, 0.04542), (0.1023, 0.3055, -0.0608), (0.1023, 0.229, -0.04566), (0.1023, 0.2591, -0.1734), (0.1023, 0.1941, -0.1299), (0.1023, 0.1731, -0.2593), (0.1023, 0.1297, -0.1944), (0.1023, 0.06056, -0.3057), (0.1023, 0.04542, -0.2293), (0.1023, -0.0608, -0.3057), (0.1023, -0.04566, -0.2293), (0.1023, -0.1734, -0.2593), (0.1023, -0.1299, -0.1944), (0.1023, -0.2593, -0.1734), (0.1023, -0.1944, -0.1299), (0.1023, -0.3057, -0.0608), (0.1023, -0.2293, -0.04566), (0.1023, -0.3057, 0.06056), (0.1023, -0.2293, 0.04542), (0.1023, -0.2593, 0.1731), (0.1023, -0.1944, 0.1297), (0.1023, -0.1734, 0.2591), (0.1023, -0.1299, 0.1941), (0.1023, -0.0608, 0.3057), (0.1023, -0.04566, 0.2293), (0.1023, 0.06056, 0.3057), (0.1023, 0.04542, 0.2293), (0.1023, 0.1731, 0.2591), (0.1023, 0.1297, 0.1941), (0.1023, 0.2591, 0.1731), (0.1023, 0.1941, 0.1297), (0.1023, 0.3057, 0.06056), (0.1023, 0.2293, 0.04542), (0.1023, 0.3057, 0.06056), (-0.1026, 0.3057, 0.06056), (0.1023, 0.2591, 0.1731), (-0.1026, 0.2591, 0.1731), (0.1023, 0.1731, 0.2591), (-0.1026, 0.1731, 0.2591), (0.1023, 0.06056, 0.3057), (-0.1026, 0.06056, 0.3057), (0.1023, -0.0608, 0.3057), (-0.1026, -0.0608, 0.3057), (0.1023, -0.1734, 0.2591), (-0.1026, -0.1734, 0.2591), (0.1023, -0.2593, 0.1731), (-0.1026, -0.2593, 0.1731), (0.1023, -0.3057, 0.06056), (-0.1026, -0.3057, 0.06056), (0.1023, -0.3057, -0.0608), (-0.1026, -0.3057, -0.0608), (0.1023, -0.2593, -0.1734), (-0.1026, -0.2593, -0.1734), (0.1023, -0.1734, -0.2593), (-0.1026, -0.1734, -0.2593), (0.1023, -0.0608, -0.3057), (-0.1026, -0.0608, -0.3057), (0.1023, 0.06056, -0.3057), (-0.1026, 0.06056, -0.3057), (0.1023, 0.1731, -0.2593), (-0.1026, 0.1731, -0.2593), (0.1023, 0.2591, -0.1734), (-0.1026, 0.2591, -0.1734), (0.1023, 0.3055, -0.0608), (-0.1026, 0.3055, -0.0608), (0.1023, 0.3057, 0.06056), (-0.1026, 0.3057, 0.06056), (-0.1026, 0.3057, 0.06056), (-0.1026, 0.3055, -0.0608), (-0.1026, 0.2591, 0.1731), (-0.1026, 0.2591, -0.1734), (-0.1026, 0.1731, 0.2591), (-0.1026, 0.1731, -0.2593), (-0.1026, 0.06056, 0.3057), (-0.1026, 0.06056, -0.3057), (-0.1026, -0.0608, 0.3057), (-0.1026, -0.0608, -0.3057), (-0.1026, -0.1734, 0.2591), (-0.1026, -0.1734, -0.2593), (-0.1026, -0.2593, 0.1731), (-0.1026, -0.2593, -0.1734), (-0.1026, -0.3057, 0.06056), (-0.1026, -0.3057, -0.0608), (0.09382, -0.2293, 0.2293), (0.09382, 0.2293, 0.2293), (0.09382, 0.2293, -0.2293), (0.09382, -0.2293, -0.2293)], [], [(0, 1, 3, 2), (2, 3, 5, 4), (4, 5, 7, 6), (6, 7, 9, 8), (8, 9, 11, 10), (10, 11, 13, 12), (12, 13, 15, 14), (14, 15, 17, 16), (16, 17, 19, 18), (18, 19, 21, 20), (20, 21, 23, 22), (22, 23, 25, 24), (24, 25, 27, 26), (26, 27, 29, 28), (28, 29, 31, 30), (30, 31, 33, 32), (34, 35, 37, 36), (36, 37, 39, 38), (38, 39, 41, 40), (40, 41, 43, 42), (42, 43, 45, 44), (44, 45, 47, 46), (46, 47, 49, 48), (48, 49, 51, 50), (50, 51, 53, 52), (52, 53, 55, 54), (54, 55, 57, 56), (56, 57, 59, 58), (58, 59, 61, 60), (60, 61, 63, 62), (62, 63, 65, 64), (64, 65, 67, 66), (68, 69, 71, 70), (70, 71, 73, 72), (72, 73, 75, 74), (74, 75, 77, 76), (76, 77, 79, 78), (78, 79, 81, 80), (80, 81, 83, 82), (85, 84, 87, 86)])
_uv = me_a_emn_001.uv_layers.new(name='UVMap')
_uv.uv.foreach_set('vector', [0.031, 0.0, 0.031, 0.031, 0.0, 0.031, 0.0, 0.0, 0.031, 0.0, 0.031, 0.031, 0.0, 0.031, 0.0, 0.0, 0.031, 0.0, 0.031, 0.031, 0.0, 0.031, 0.0, 0.0, 0.031, 0.0, 0.031, 0.031, 0.0, 0.031, 0.0, 0.0, 0.031, 0.0, 0.031, 0.031, 0.0, 0.031, 0.0, 0.0, 0.031, 0.0, 0.031, 0.031, 0.0, 0.031, 0.0, 0.0, 0.031, 0.0, 0.031, 0.031, 0.0, 0.031, 0.0, 0.0, 0.031, 0.0, 0.031, 0.031, 0.0, 0.031, 0.0, 0.0, 0.031, 0.0, 0.031, 0.031, 0.0, 0.031, 0.0, 0.0, 0.031, 0.0, 0.031, 0.031, 0.0, 0.031, 0.0, 0.0, 0.031, 0.0, 0.031, 0.031, 0.0, 0.031, 0.0, 0.0, 0.031, 0.0, 0.031, 0.031, 0.0, 0.031, 0.0, 0.0, 0.031, 0.0, 0.031, 0.031, 0.0, 0.031, 0.0, 0.0, 0.031, 0.0, 0.031, 0.031, 0.0, 0.031, 0.0, 0.0, 0.031, 0.0, 0.031, 0.031, 0.0, 0.031, 0.0, 0.0, 0.031, 0.0, 0.031, 0.031, 0.0, 0.031, 0.0, 0.0, 0.031, 0.0, 0.031, 0.031, 0.0, 0.031, 0.0, 0.0, 0.031, 0.0, 0.031, 0.031, 0.0, 0.031, 0.0, 0.0, 0.031, 0.0, 0.031, 0.031, 0.0, 0.031, 0.0, 0.0, 0.031, 0.0, 0.031, 0.031, 0.0, 0.031, 0.0, 0.0, 0.031, 0.0, 0.031, 0.031, 0.0, 0.031, 0.0, 0.0, 0.031, 0.0, 0.031, 0.031, 0.0, 0.031, 0.0, 0.0, 0.031, 0.0, 0.031, 0.031, 0.0, 0.031, 0.0, 0.0, 0.031, 0.0, 0.031, 0.031, 0.0, 0.031, 0.0, 0.0, 0.031, 0.0, 0.031, 0.031, 0.0, 0.031, 0.0, 0.0, 0.031, 0.0, 0.031, 0.031, 0.0, 0.031, 0.0, 0.0, 0.031, 0.0, 0.031, 0.031, 0.0, 0.031, 0.0, 0.0, 0.031, 0.0, 0.031, 0.031, 0.0, 0.031, 0.0, 0.0, 0.031, 0.0, 0.031, 0.031, 0.0, 0.031, 0.0, 0.0, 0.031, 0.0, 0.031, 0.031, 0.0, 0.031, 0.0, 0.0, 0.031, 0.0, 0.031, 0.031, 0.0, 0.031, 0.0, 0.0, 0.031, 0.0, 0.031, 0.031, 0.0, 0.031, 0.0, 0.0, 0.031, 0.0, 0.031, 0.031, 0.0, 0.031, 0.0, 0.0, 0.031, 0.0, 0.031, 0.031, 0.0, 0.031, 0.0, 0.0, 0.031, 0.0, 0.031, 0.031, 0.0, 0.031, 0.0, 0.0, 0.031, 0.0, 0.031, 0.031, 0.0, 0.031, 0.0, 0.0, 0.031, 0.0, 0.031, 0.031, 0.0, 0.031, 0.0, 0.0, 0.031, 0.0, 0.031, 0.031, 0.0, 0.031, 0.0, 0.0, 0.031, 0.0, 0.031, 0.031, 0.0, 0.031, 0.0, 0.0, 0.184, 0.816, 0.184, 1.0, 0.0, 1.0, 0.0, 0.816])
me_a_emn_001.materials.append(mat_material)
me_a_emn_001.update()
me_a_emn_002 = bpy.data.meshes.new('a-emn.002')
me_a_emn_002.from_pydata([(0.1023, 0.3057, 0.06056), (0.1023, 0.2293, 0.04542), (0.1023, 0.3055, -0.0608), (0.1023, 0.229, -0.04566), (0.1023, 0.2591, -0.1734), (0.1023, 0.1941, -0.1299), (0.1023, 0.1731, -0.2593), (0.1023, 0.1297, -0.1944), (0.1023, 0.06056, -0.3057), (0.1023, 0.04542, -0.2293), (0.1023, -0.0608, -0.3057), (0.1023, -0.04566, -0.2293), (0.1023, -0.1734, -0.2593), (0.1023, -0.1299, -0.1944), (0.1023, -0.2593, -0.1734), (0.1023, -0.1944, -0.1299), (0.1023, -0.3057, -0.0608), (0.1023, -0.2293, -0.04566), (0.1023, -0.3057, 0.06056), (0.1023, -0.2293, 0.04542), (0.1023, -0.2593, 0.1731), (0.1023, -0.1944, 0.1297), (0.1023, -0.1734, 0.2591), (0.1023, -0.1299, 0.1941), (0.1023, -0.0608, 0.3057), (0.1023, -0.04566, 0.2293), (0.1023, 0.06056, 0.3057), (0.1023, 0.04542, 0.2293), (0.1023, 0.1731, 0.2591), (0.1023, 0.1297, 0.1941), (0.1023, 0.2591, 0.1731), (0.1023, 0.1941, 0.1297), (0.1023, 0.3057, 0.06056), (0.1023, 0.2293, 0.04542), (0.1023, 0.3057, 0.06056), (-0.1026, 0.3057, 0.06056), (0.1023, 0.2591, 0.1731), (-0.1026, 0.2591, 0.1731), (0.1023, 0.1731, 0.2591), (-0.1026, 0.1731, 0.2591), (0.1023, 0.06056, 0.3057), (-0.1026, 0.06056, 0.3057), (0.1023, -0.0608, 0.3057), (-0.1026, -0.0608, 0.3057), (0.1023, -0.1734, 0.2591), (-0.1026, -0.1734, 0.2591), (0.1023, -0.2593, 0.1731), (-0.1026, -0.2593, 0.1731), (0.1023, -0.3057, 0.06056), (-0.1026, -0.3057, 0.06056), (0.1023, -0.3057, -0.0608), (-0.1026, -0.3057, -0.0608), (0.1023, -0.2593, -0.1734), (-0.1026, -0.2593, -0.1734), (0.1023, -0.1734, -0.2593), (-0.1026, -0.1734, -0.2593), (0.1023, -0.0608, -0.3057), (-0.1026, -0.0608, -0.3057), (0.1023, 0.06056, -0.3057), (-0.1026, 0.06056, -0.3057), (0.1023, 0.1731, -0.2593), (-0.1026, 0.1731, -0.2593), (0.1023, 0.2591, -0.1734), (-0.1026, 0.2591, -0.1734), (0.1023, 0.3055, -0.0608), (-0.1026, 0.3055, -0.0608), (0.1023, 0.3057, 0.06056), (-0.1026, 0.3057, 0.06056), (-0.1026, 0.3057, 0.06056), (-0.1026, 0.3055, -0.0608), (-0.1026, 0.2591, 0.1731), (-0.1026, 0.2591, -0.1734), (-0.1026, 0.1731, 0.2591), (-0.1026, 0.1731, -0.2593), (-0.1026, 0.06056, 0.3057), (-0.1026, 0.06056, -0.3057), (-0.1026, -0.0608, 0.3057), (-0.1026, -0.0608, -0.3057), (-0.1026, -0.1734, 0.2591), (-0.1026, -0.1734, -0.2593), (-0.1026, -0.2593, 0.1731), (-0.1026, -0.2593, -0.1734), (-0.1026, -0.3057, 0.06056), (-0.1026, -0.3057, -0.0608), (0.09382, -0.2293, 0.2293), (0.09382, 0.2293, 0.2293), (0.09382, 0.2293, -0.2293), (0.09382, -0.2293, -0.2293)], [], [(0, 1, 3, 2), (2, 3, 5, 4), (4, 5, 7, 6), (6, 7, 9, 8), (8, 9, 11, 10), (10, 11, 13, 12), (12, 13, 15, 14), (14, 15, 17, 16), (16, 17, 19, 18), (18, 19, 21, 20), (20, 21, 23, 22), (22, 23, 25, 24), (24, 25, 27, 26), (26, 27, 29, 28), (28, 29, 31, 30), (30, 31, 33, 32), (34, 35, 37, 36), (36, 37, 39, 38), (38, 39, 41, 40), (40, 41, 43, 42), (42, 43, 45, 44), (44, 45, 47, 46), (46, 47, 49, 48), (48, 49, 51, 50), (50, 51, 53, 52), (52, 53, 55, 54), (54, 55, 57, 56), (56, 57, 59, 58), (58, 59, 61, 60), (60, 61, 63, 62), (62, 63, 65, 64), (64, 65, 67, 66), (68, 69, 71, 70), (70, 71, 73, 72), (72, 73, 75, 74), (74, 75, 77, 76), (76, 77, 79, 78), (78, 79, 81, 80), (80, 81, 83, 82), (85, 84, 87, 86)])
_uv = me_a_emn_002.uv_layers.new(name='UVMap')
_uv.uv.foreach_set('vector', [0.031, 0.0, 0.031, 0.031, 0.0, 0.031, 0.0, 0.0, 0.031, 0.0, 0.031, 0.031, 0.0, 0.031, 0.0, 0.0, 0.031, 0.0, 0.031, 0.031, 0.0, 0.031, 0.0, 0.0, 0.031, 0.0, 0.031, 0.031, 0.0, 0.031, 0.0, 0.0, 0.031, 0.0, 0.031, 0.031, 0.0, 0.031, 0.0, 0.0, 0.031, 0.0, 0.031, 0.031, 0.0, 0.031, 0.0, 0.0, 0.031, 0.0, 0.031, 0.031, 0.0, 0.031, 0.0, 0.0, 0.031, 0.0, 0.031, 0.031, 0.0, 0.031, 0.0, 0.0, 0.031, 0.0, 0.031, 0.031, 0.0, 0.031, 0.0, 0.0, 0.031, 0.0, 0.031, 0.031, 0.0, 0.031, 0.0, 0.0, 0.031, 0.0, 0.031, 0.031, 0.0, 0.031, 0.0, 0.0, 0.031, 0.0, 0.031, 0.031, 0.0, 0.031, 0.0, 0.0, 0.031, 0.0, 0.031, 0.031, 0.0, 0.031, 0.0, 0.0, 0.031, 0.0, 0.031, 0.031, 0.0, 0.031, 0.0, 0.0, 0.031, 0.0, 0.031, 0.031, 0.0, 0.031, 0.0, 0.0, 0.031, 0.0, 0.031, 0.031, 0.0, 0.031, 0.0, 0.0, 0.031, 0.0, 0.031, 0.031, 0.0, 0.031, 0.0, 0.0, 0.031, 0.0, 0.031, 0.031, 0.0, 0.031, 0.0, 0.0, 0.031, 0.0, 0.031, 0.031, 0.0, 0.031, 0.0, 0.0, 0.031, 0.0, 0.031, 0.031, 0.0, 0.031, 0.0, 0.0, 0.031, 0.0, 0.031, 0.031, 0.0, 0.031, 0.0, 0.0, 0.031, 0.0, 0.031, 0.031, 0.0, 0.031, 0.0, 0.0, 0.031, 0.0, 0.031, 0.031, 0.0, 0.031, 0.0, 0.0, 0.031, 0.0, 0.031, 0.031, 0.0, 0.031, 0.0, 0.0, 0.031, 0.0, 0.031, 0.031, 0.0, 0.031, 0.0, 0.0, 0.031, 0.0, 0.031, 0.031, 0.0, 0.031, 0.0, 0.0, 0.031, 0.0, 0.031, 0.031, 0.0, 0.031, 0.0, 0.0, 0.031, 0.0, 0.031, 0.031, 0.0, 0.031, 0.0, 0.0, 0.031, 0.0, 0.031, 0.031, 0.0, 0.031, 0.0, 0.0, 0.031, 0.0, 0.031, 0.031, 0.0, 0.031, 0.0, 0.0, 0.031, 0.0, 0.031, 0.031, 0.0, 0.031, 0.0, 0.0, 0.031, 0.0, 0.031, 0.031, 0.0, 0.031, 0.0, 0.0, 0.031, 0.0, 0.031, 0.031, 0.0, 0.031, 0.0, 0.0, 0.031, 0.0, 0.031, 0.031, 0.0, 0.031, 0.0, 0.0, 0.031, 0.0, 0.031, 0.031, 0.0, 0.031, 0.0, 0.0, 0.031, 0.0, 0.031, 0.031, 0.0, 0.031, 0.0, 0.0, 0.031, 0.0, 0.031, 0.031, 0.0, 0.031, 0.0, 0.0, 0.031, 0.0, 0.031, 0.031, 0.0, 0.031, 0.0, 0.0, 0.031, 0.0, 0.031, 0.031, 0.0, 0.031, 0.0, 0.0, 0.184, 0.816, 0.184, 1.0, 0.0, 1.0, 0.0, 0.816])
me_a_emn_002.materials.append(mat_material)
me_a_emn_002.update()
me_a_emn_003 = bpy.data.meshes.new('a-emn.003')
me_a_emn_003.from_pydata([(-0.1023, 0.3057, 0.06056), (-0.1023, 0.2293, 0.04542), (-0.1023, 0.3055, -0.0608), (-0.1023, 0.229, -0.04566), (-0.1023, 0.2591, -0.1734), (-0.1023, 0.1941, -0.1299), (-0.1023, 0.1731, -0.2593), (-0.1023, 0.1297, -0.1944), (-0.1023, 0.06056, -0.3057), (-0.1023, 0.04542, -0.2293), (-0.1023, -0.0608, -0.3057), (-0.1023, -0.04566, -0.2293), (-0.1023, -0.1734, -0.2593), (-0.1023, -0.1299, -0.1944), (-0.1023, -0.2593, -0.1734), (-0.1023, -0.1944, -0.1299), (-0.1023, -0.3057, -0.0608), (-0.1023, -0.2293, -0.04566), (-0.1023, -0.3057, 0.06056), (-0.1023, -0.2293, 0.04542), (-0.1023, -0.2593, 0.1731), (-0.1023, -0.1944, 0.1297), (-0.1023, -0.1734, 0.2591), (-0.1023, -0.1299, 0.1941), (-0.1023, -0.0608, 0.3057), (-0.1023, -0.04566, 0.2293), (-0.1023, 0.06056, 0.3057), (-0.1023, 0.04542, 0.2293), (-0.1023, 0.1731, 0.2591), (-0.1023, 0.1297, 0.1941), (-0.1023, 0.2591, 0.1731), (-0.1023, 0.1941, 0.1297), (-0.1023, 0.3057, 0.06056), (-0.1023, 0.2293, 0.04542), (-0.1023, 0.3057, 0.06056), (0.1026, 0.3057, 0.06056), (-0.1023, 0.2591, 0.1731), (0.1026, 0.2591, 0.1731), (-0.1023, 0.1731, 0.2591), (0.1026, 0.1731, 0.2591), (-0.1023, 0.06056, 0.3057), (0.1026, 0.06056, 0.3057), (-0.1023, -0.0608, 0.3057), (0.1026, -0.0608, 0.3057), (-0.1023, -0.1734, 0.2591), (0.1026, -0.1734, 0.2591), (-0.1023, -0.2593, 0.1731), (0.1026, -0.2593, 0.1731), (-0.1023, -0.3057, 0.06056), (0.1026, -0.3057, 0.06056), (-0.1023, -0.3057, -0.0608), (0.1026, -0.3057, -0.0608), (-0.1023, -0.2593, -0.1734), (0.1026, -0.2593, -0.1734), (-0.1023, -0.1734, -0.2593), (0.1026, -0.1734, -0.2593), (-0.1023, -0.0608, -0.3057), (0.1026, -0.0608, -0.3057), (-0.1023, 0.06056, -0.3057), (0.1026, 0.06056, -0.3057), (-0.1023, 0.1731, -0.2593), (0.1026, 0.1731, -0.2593), (-0.1023, 0.2591, -0.1734), (0.1026, 0.2591, -0.1734), (-0.1023, 0.3055, -0.0608), (0.1026, 0.3055, -0.0608), (-0.1023, 0.3057, 0.06056), (0.1026, 0.3057, 0.06056), (0.1026, 0.3057, 0.06056), (0.1026, 0.3055, -0.0608), (0.1026, 0.2591, 0.1731), (0.1026, 0.2591, -0.1734), (0.1026, 0.1731, 0.2591), (0.1026, 0.1731, -0.2593), (0.1026, 0.06056, 0.3057), (0.1026, 0.06056, -0.3057), (0.1026, -0.0608, 0.3057), (0.1026, -0.0608, -0.3057), (0.1026, -0.1734, 0.2591), (0.1026, -0.1734, -0.2593), (0.1026, -0.2593, 0.1731), (0.1026, -0.2593, -0.1734), (0.1026, -0.3057, 0.06056), (0.1026, -0.3057, -0.0608), (-0.09382, -0.2293, 0.2293), (-0.09382, 0.2293, 0.2293), (-0.09382, 0.2293, -0.2293), (-0.09382, -0.2293, -0.2293)], [], [(0, 1, 3, 2), (2, 3, 5, 4), (4, 5, 7, 6), (6, 7, 9, 8), (8, 9, 11, 10), (10, 11, 13, 12), (12, 13, 15, 14), (14, 15, 17, 16), (16, 17, 19, 18), (18, 19, 21, 20), (20, 21, 23, 22), (22, 23, 25, 24), (24, 25, 27, 26), (26, 27, 29, 28), (28, 29, 31, 30), (30, 31, 33, 32), (34, 35, 37, 36), (36, 37, 39, 38), (38, 39, 41, 40), (40, 41, 43, 42), (42, 43, 45, 44), (44, 45, 47, 46), (46, 47, 49, 48), (48, 49, 51, 50), (50, 51, 53, 52), (52, 53, 55, 54), (54, 55, 57, 56), (56, 57, 59, 58), (58, 59, 61, 60), (60, 61, 63, 62), (62, 63, 65, 64), (64, 65, 67, 66), (68, 69, 71, 70), (70, 71, 73, 72), (72, 73, 75, 74), (74, 75, 77, 76), (76, 77, 79, 78), (78, 79, 81, 80), (80, 81, 83, 82), (85, 84, 87, 86)])
_uv = me_a_emn_003.uv_layers.new(name='UVMap')
_uv.uv.foreach_set('vector', [0.031, 0.0, 0.031, 0.031, 0.0, 0.031, 0.0, 0.0, 0.031, 0.0, 0.031, 0.031, 0.0, 0.031, 0.0, 0.0, 0.031, 0.0, 0.031, 0.031, 0.0, 0.031, 0.0, 0.0, 0.031, 0.0, 0.031, 0.031, 0.0, 0.031, 0.0, 0.0, 0.031, 0.0, 0.031, 0.031, 0.0, 0.031, 0.0, 0.0, 0.031, 0.0, 0.031, 0.031, 0.0, 0.031, 0.0, 0.0, 0.031, 0.0, 0.031, 0.031, 0.0, 0.031, 0.0, 0.0, 0.031, 0.0, 0.031, 0.031, 0.0, 0.031, 0.0, 0.0, 0.031, 0.0, 0.031, 0.031, 0.0, 0.031, 0.0, 0.0, 0.031, 0.0, 0.031, 0.031, 0.0, 0.031, 0.0, 0.0, 0.031, 0.0, 0.031, 0.031, 0.0, 0.031, 0.0, 0.0, 0.031, 0.0, 0.031, 0.031, 0.0, 0.031, 0.0, 0.0, 0.031, 0.0, 0.031, 0.031, 0.0, 0.031, 0.0, 0.0, 0.031, 0.0, 0.031, 0.031, 0.0, 0.031, 0.0, 0.0, 0.031, 0.0, 0.031, 0.031, 0.0, 0.031, 0.0, 0.0, 0.031, 0.0, 0.031, 0.031, 0.0, 0.031, 0.0, 0.0, 0.031, 0.0, 0.031, 0.031, 0.0, 0.031, 0.0, 0.0, 0.031, 0.0, 0.031, 0.031, 0.0, 0.031, 0.0, 0.0, 0.031, 0.0, 0.031, 0.031, 0.0, 0.031, 0.0, 0.0, 0.031, 0.0, 0.031, 0.031, 0.0, 0.031, 0.0, 0.0, 0.031, 0.0, 0.031, 0.031, 0.0, 0.031, 0.0, 0.0, 0.031, 0.0, 0.031, 0.031, 0.0, 0.031, 0.0, 0.0, 0.031, 0.0, 0.031, 0.031, 0.0, 0.031, 0.0, 0.0, 0.031, 0.0, 0.031, 0.031, 0.0, 0.031, 0.0, 0.0, 0.031, 0.0, 0.031, 0.031, 0.0, 0.031, 0.0, 0.0, 0.031, 0.0, 0.031, 0.031, 0.0, 0.031, 0.0, 0.0, 0.031, 0.0, 0.031, 0.031, 0.0, 0.031, 0.0, 0.0, 0.031, 0.0, 0.031, 0.031, 0.0, 0.031, 0.0, 0.0, 0.031, 0.0, 0.031, 0.031, 0.0, 0.031, 0.0, 0.0, 0.031, 0.0, 0.031, 0.031, 0.0, 0.031, 0.0, 0.0, 0.031, 0.0, 0.031, 0.031, 0.0, 0.031, 0.0, 0.0, 0.031, 0.0, 0.031, 0.031, 0.0, 0.031, 0.0, 0.0, 0.031, 0.0, 0.031, 0.031, 0.0, 0.031, 0.0, 0.0, 0.031, 0.0, 0.031, 0.031, 0.0, 0.031, 0.0, 0.0, 0.031, 0.0, 0.031, 0.031, 0.0, 0.031, 0.0, 0.0, 0.031, 0.0, 0.031, 0.031, 0.0, 0.031, 0.0, 0.0, 0.031, 0.0, 0.031, 0.031, 0.0, 0.031, 0.0, 0.0, 0.031, 0.0, 0.031, 0.031, 0.0, 0.031, 0.0, 0.0, 0.031, 0.0, 0.031, 0.031, 0.0, 0.031, 0.0, 0.0, 0.184, 0.816, 0.184, 1.0, 0.0, 1.0, 0.0, 0.816])
me_a_emn_003.materials.append(mat_material)
me_a_emn_003.update()
me_a_emn_004 = bpy.data.meshes.new('a-emn.004')
me_a_emn_004.from_pydata([(-0.1023, 0.3057, 0.06056), (-0.1023, 0.2293, 0.04542), (-0.1023, 0.3055, -0.0608), (-0.1023, 0.229, -0.04566), (-0.1023, 0.2591, -0.1734), (-0.1023, 0.1941, -0.1299), (-0.1023, 0.1731, -0.2593), (-0.1023, 0.1297, -0.1944), (-0.1023, 0.06056, -0.3057), (-0.1023, 0.04542, -0.2293), (-0.1023, -0.0608, -0.3057), (-0.1023, -0.04566, -0.2293), (-0.1023, -0.1734, -0.2593), (-0.1023, -0.1299, -0.1944), (-0.1023, -0.2593, -0.1734), (-0.1023, -0.1944, -0.1299), (-0.1023, -0.3057, -0.0608), (-0.1023, -0.2293, -0.04566), (-0.1023, -0.3057, 0.06056), (-0.1023, -0.2293, 0.04542), (-0.1023, -0.2593, 0.1731), (-0.1023, -0.1944, 0.1297), (-0.1023, -0.1734, 0.2591), (-0.1023, -0.1299, 0.1941), (-0.1023, -0.0608, 0.3057), (-0.1023, -0.04566, 0.2293), (-0.1023, 0.06056, 0.3057), (-0.1023, 0.04542, 0.2293), (-0.1023, 0.1731, 0.2591), (-0.1023, 0.1297, 0.1941), (-0.1023, 0.2591, 0.1731), (-0.1023, 0.1941, 0.1297), (-0.1023, 0.3057, 0.06056), (-0.1023, 0.2293, 0.04542), (-0.1023, 0.3057, 0.06056), (0.1026, 0.3057, 0.06056), (-0.1023, 0.2591, 0.1731), (0.1026, 0.2591, 0.1731), (-0.1023, 0.1731, 0.2591), (0.1026, 0.1731, 0.2591), (-0.1023, 0.06056, 0.3057), (0.1026, 0.06056, 0.3057), (-0.1023, -0.0608, 0.3057), (0.1026, -0.0608, 0.3057), (-0.1023, -0.1734, 0.2591), (0.1026, -0.1734, 0.2591), (-0.1023, -0.2593, 0.1731), (0.1026, -0.2593, 0.1731), (-0.1023, -0.3057, 0.06056), (0.1026, -0.3057, 0.06056), (-0.1023, -0.3057, -0.0608), (0.1026, -0.3057, -0.0608), (-0.1023, -0.2593, -0.1734), (0.1026, -0.2593, -0.1734), (-0.1023, -0.1734, -0.2593), (0.1026, -0.1734, -0.2593), (-0.1023, -0.0608, -0.3057), (0.1026, -0.0608, -0.3057), (-0.1023, 0.06056, -0.3057), (0.1026, 0.06056, -0.3057), (-0.1023, 0.1731, -0.2593), (0.1026, 0.1731, -0.2593), (-0.1023, 0.2591, -0.1734), (0.1026, 0.2591, -0.1734), (-0.1023, 0.3055, -0.0608), (0.1026, 0.3055, -0.0608), (-0.1023, 0.3057, 0.06056), (0.1026, 0.3057, 0.06056), (0.1026, 0.3057, 0.06056), (0.1026, 0.3055, -0.0608), (0.1026, 0.2591, 0.1731), (0.1026, 0.2591, -0.1734), (0.1026, 0.1731, 0.2591), (0.1026, 0.1731, -0.2593), (0.1026, 0.06056, 0.3057), (0.1026, 0.06056, -0.3057), (0.1026, -0.0608, 0.3057), (0.1026, -0.0608, -0.3057), (0.1026, -0.1734, 0.2591), (0.1026, -0.1734, -0.2593), (0.1026, -0.2593, 0.1731), (0.1026, -0.2593, -0.1734), (0.1026, -0.3057, 0.06056), (0.1026, -0.3057, -0.0608), (-0.09382, -0.2293, 0.2293), (-0.09382, 0.2293, 0.2293), (-0.09382, 0.2293, -0.2293), (-0.09382, -0.2293, -0.2293)], [], [(0, 1, 3, 2), (2, 3, 5, 4), (4, 5, 7, 6), (6, 7, 9, 8), (8, 9, 11, 10), (10, 11, 13, 12), (12, 13, 15, 14), (14, 15, 17, 16), (16, 17, 19, 18), (18, 19, 21, 20), (20, 21, 23, 22), (22, 23, 25, 24), (24, 25, 27, 26), (26, 27, 29, 28), (28, 29, 31, 30), (30, 31, 33, 32), (34, 35, 37, 36), (36, 37, 39, 38), (38, 39, 41, 40), (40, 41, 43, 42), (42, 43, 45, 44), (44, 45, 47, 46), (46, 47, 49, 48), (48, 49, 51, 50), (50, 51, 53, 52), (52, 53, 55, 54), (54, 55, 57, 56), (56, 57, 59, 58), (58, 59, 61, 60), (60, 61, 63, 62), (62, 63, 65, 64), (64, 65, 67, 66), (68, 69, 71, 70), (70, 71, 73, 72), (72, 73, 75, 74), (74, 75, 77, 76), (76, 77, 79, 78), (78, 79, 81, 80), (80, 81, 83, 82), (85, 84, 87, 86)])
_uv = me_a_emn_004.uv_layers.new(name='UVMap')
_uv.uv.foreach_set('vector', [0.031, 0.0, 0.031, 0.031, 0.0, 0.031, 0.0, 0.0, 0.031, 0.0, 0.031, 0.031, 0.0, 0.031, 0.0, 0.0, 0.031, 0.0, 0.031, 0.031, 0.0, 0.031, 0.0, 0.0, 0.031, 0.0, 0.031, 0.031, 0.0, 0.031, 0.0, 0.0, 0.031, 0.0, 0.031, 0.031, 0.0, 0.031, 0.0, 0.0, 0.031, 0.0, 0.031, 0.031, 0.0, 0.031, 0.0, 0.0, 0.031, 0.0, 0.031, 0.031, 0.0, 0.031, 0.0, 0.0, 0.031, 0.0, 0.031, 0.031, 0.0, 0.031, 0.0, 0.0, 0.031, 0.0, 0.031, 0.031, 0.0, 0.031, 0.0, 0.0, 0.031, 0.0, 0.031, 0.031, 0.0, 0.031, 0.0, 0.0, 0.031, 0.0, 0.031, 0.031, 0.0, 0.031, 0.0, 0.0, 0.031, 0.0, 0.031, 0.031, 0.0, 0.031, 0.0, 0.0, 0.031, 0.0, 0.031, 0.031, 0.0, 0.031, 0.0, 0.0, 0.031, 0.0, 0.031, 0.031, 0.0, 0.031, 0.0, 0.0, 0.031, 0.0, 0.031, 0.031, 0.0, 0.031, 0.0, 0.0, 0.031, 0.0, 0.031, 0.031, 0.0, 0.031, 0.0, 0.0, 0.031, 0.0, 0.031, 0.031, 0.0, 0.031, 0.0, 0.0, 0.031, 0.0, 0.031, 0.031, 0.0, 0.031, 0.0, 0.0, 0.031, 0.0, 0.031, 0.031, 0.0, 0.031, 0.0, 0.0, 0.031, 0.0, 0.031, 0.031, 0.0, 0.031, 0.0, 0.0, 0.031, 0.0, 0.031, 0.031, 0.0, 0.031, 0.0, 0.0, 0.031, 0.0, 0.031, 0.031, 0.0, 0.031, 0.0, 0.0, 0.031, 0.0, 0.031, 0.031, 0.0, 0.031, 0.0, 0.0, 0.031, 0.0, 0.031, 0.031, 0.0, 0.031, 0.0, 0.0, 0.031, 0.0, 0.031, 0.031, 0.0, 0.031, 0.0, 0.0, 0.031, 0.0, 0.031, 0.031, 0.0, 0.031, 0.0, 0.0, 0.031, 0.0, 0.031, 0.031, 0.0, 0.031, 0.0, 0.0, 0.031, 0.0, 0.031, 0.031, 0.0, 0.031, 0.0, 0.0, 0.031, 0.0, 0.031, 0.031, 0.0, 0.031, 0.0, 0.0, 0.031, 0.0, 0.031, 0.031, 0.0, 0.031, 0.0, 0.0, 0.031, 0.0, 0.031, 0.031, 0.0, 0.031, 0.0, 0.0, 0.031, 0.0, 0.031, 0.031, 0.0, 0.031, 0.0, 0.0, 0.031, 0.0, 0.031, 0.031, 0.0, 0.031, 0.0, 0.0, 0.031, 0.0, 0.031, 0.031, 0.0, 0.031, 0.0, 0.0, 0.031, 0.0, 0.031, 0.031, 0.0, 0.031, 0.0, 0.0, 0.031, 0.0, 0.031, 0.031, 0.0, 0.031, 0.0, 0.0, 0.031, 0.0, 0.031, 0.031, 0.0, 0.031, 0.0, 0.0, 0.031, 0.0, 0.031, 0.031, 0.0, 0.031, 0.0, 0.0, 0.031, 0.0, 0.031, 0.031, 0.0, 0.031, 0.0, 0.0, 0.184, 0.816, 0.184, 1.0, 0.0, 1.0, 0.0, 0.816])
me_a_emn_004.materials.append(mat_material)
me_a_emn_004.update()

# ---- objects
ob_a_emn = bpy.data.objects.new('a-emn', me_a_emn)
ob_a_emn_001 = bpy.data.objects.new('a-emn.001', me_a_emn_001)
ob_a_emn_002 = bpy.data.objects.new('a-emn.002', me_a_emn_002)
ob_a_emn_003 = bpy.data.objects.new('a-emn.003', me_a_emn_003)
ob_a_emn_004 = bpy.data.objects.new('a-emn.004', me_a_emn_004)

# ---- transforms, parenting, visibility, modifiers, constraints
ob_a_emn.location = (1.623e-06, 0.01734, 0.389)
_m = ob_a_emn.modifiers.new('EdgeSplit', 'EDGE_SPLIT')
_m.use_edge_angle = False
ob_a_emn_001.location = (0.7111, 1.209, 0.4743)
ob_a_emn_002.location = (0.7111, -1.167, 0.4743)
ob_a_emn_003.location = (-0.7111, 1.209, 0.4743)
ob_a_emn_004.location = (-0.7111, -1.167, 0.4743)

# ---- collection membership
col_collection.objects.link(ob_a_emn)
col_collection.objects.link(ob_a_emn_001)
col_collection.objects.link(ob_a_emn_002)
col_collection.objects.link(ob_a_emn_003)
col_collection.objects.link(ob_a_emn_004)

# ---- scene / render settings (as saved in the file)
scene.frame_start = 1; scene.frame_end = 250; scene.frame_set(243)
scene.render.engine = 'BLENDER_EEVEE_NEXT'
scene.cycles.sampling_pattern = 'TABULATED_SOBOL'
bpy.context.view_layer.update()

# ---- added for rendering (the .blend has no active camera and no usable light): camera, sun
cam_auto = bpy.data.cameras.new('AutoCamera')
cam_auto.lens = 50.0
cam_auto.sensor_width = 36.0
cam_auto.clip_end = 1000.0
ob_auto_camera = bpy.data.objects.new('AutoCamera', cam_auto)
scene.collection.objects.link(ob_auto_camera)
ob_auto_camera.location = (4.15309, -4.95916, 4.26738)
ob_auto_camera.rotation_euler = (1.09748, -7.21219e-08, 0.694738)
scene.camera = ob_auto_camera
light_auto_sun = bpy.data.lights.new('AutoSun', 'SUN')
light_auto_sun.energy = 3.0
light_auto_sun.angle = 0.0523599
ob_auto_sun = bpy.data.objects.new('AutoSun', light_auto_sun)
scene.collection.objects.link(ob_auto_sun)
ob_auto_sun.rotation_euler = (0.872665, 0.174533, 0.523599)
bpy.context.view_layer.update()
